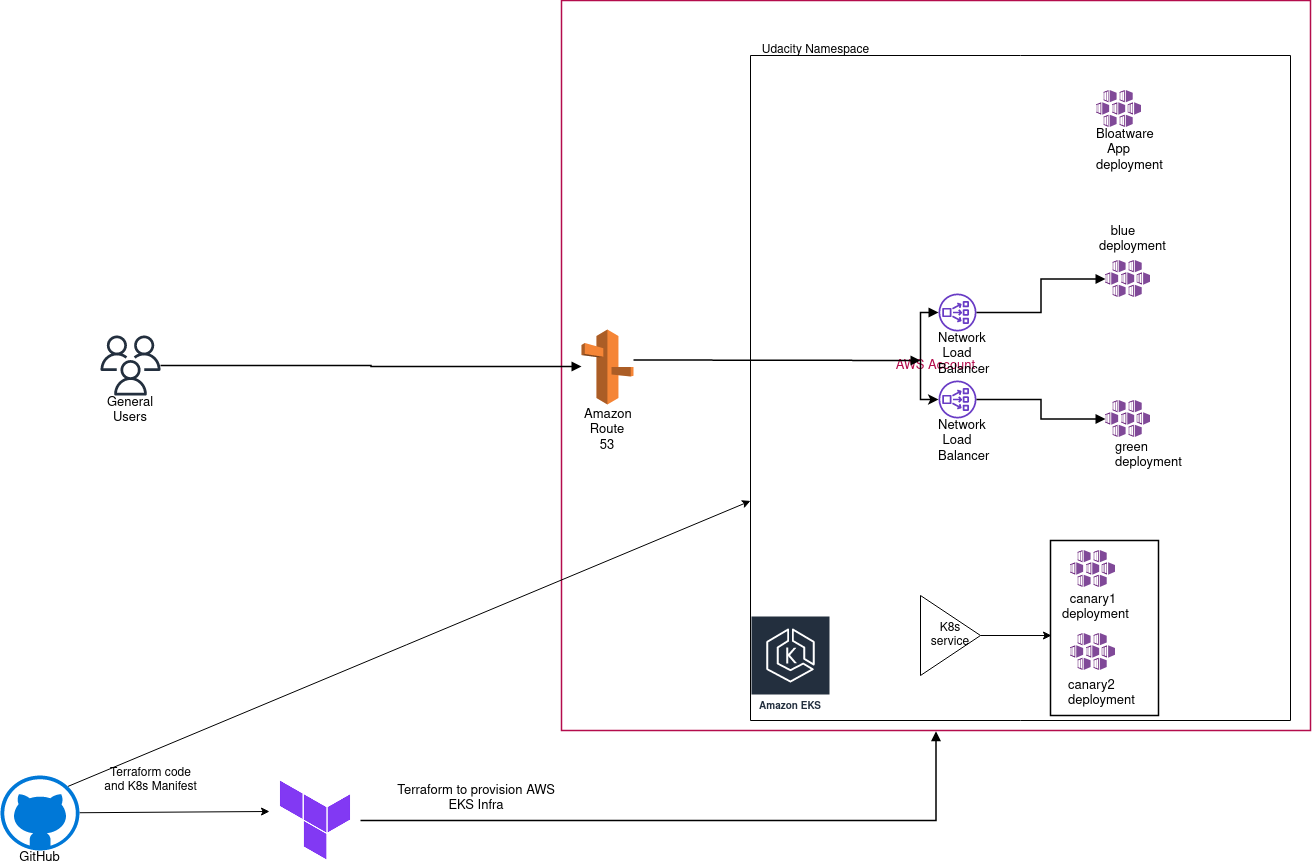

The diagram above was exported from draw.io. Its source (the exported page's mxGraphModel, read from the mxfile embedded in the PNG):
<mxGraphModel dx="3176" dy="390" grid="0" gridSize="10" guides="1" tooltips="1" connect="1" arrows="1" fold="1" page="0" pageScale="1" pageWidth="850" pageHeight="1100" background="#ffffff" math="0" shadow="0">
  <root>
    <mxCell id="0" />
    <mxCell id="1" parent="0" />
    <mxCell id="JuWdqQExaaxB2jBIrP5L-3" value="" style="html=1;overflow=block;blockSpacing=1;whiteSpace=wrap;fontSize=13;spacing=3.8;strokeOpacity=100;strokeWidth=1.5;lucidId=3ZergMmtKy-M;" vertex="1" parent="1">
      <mxGeometry x="930" y="2090" width="108" height="175" as="geometry" />
    </mxCell>
    <mxCell id="JuWdqQExaaxB2jBIrP5L-4" value="AWS Account" style="html=1;overflow=block;blockSpacing=1;whiteSpace=wrap;fontSize=13;fontColor=#b40c4c;spacing=0;strokeColor=#b40c4c;strokeOpacity=100;fillOpacity=0;fillColor=#ffffff;strokeWidth=1.5;container=0;pointerEvents=0;collapsible=0;recursiveResize=0;lucidId=dMer.BM40Xwy;" vertex="1" parent="1">
      <mxGeometry x="441" y="1550" width="749" height="730" as="geometry" />
    </mxCell>
    <mxCell id="JuWdqQExaaxB2jBIrP5L-5" value="Terraform to provision AWS EKS Infra" style="html=1;overflow=block;blockSpacing=1;whiteSpace=wrap;fontSize=13;fontColor=default;spacing=0;fillColor=#ffffff;strokeWidth=1.5;strokeColor=none;lucidId=YQerW66ns6hU;" vertex="1" parent="1">
      <mxGeometry x="266" y="2325" width="180" height="45" as="geometry" />
    </mxCell>
    <mxCell id="JuWdqQExaaxB2jBIrP5L-32" style="edgeStyle=none;rounded=0;orthogonalLoop=1;jettySize=auto;html=1;entryX=-0.011;entryY=0.4;entryDx=0;entryDy=0;entryPerimeter=0;startArrow=none;startFill=0;" edge="1" parent="1" source="JuWdqQExaaxB2jBIrP5L-6" target="JuWdqQExaaxB2jBIrP5L-7">
      <mxGeometry relative="1" as="geometry" />
    </mxCell>
    <mxCell id="JuWdqQExaaxB2jBIrP5L-35" style="edgeStyle=none;rounded=0;orthogonalLoop=1;jettySize=auto;html=1;exitX=0.855;exitY=0.145;exitDx=0;exitDy=0;exitPerimeter=0;startArrow=none;startFill=0;" edge="1" parent="1" source="JuWdqQExaaxB2jBIrP5L-6" target="JuWdqQExaaxB2jBIrP5L-40">
      <mxGeometry relative="1" as="geometry" />
    </mxCell>
    <mxCell id="JuWdqQExaaxB2jBIrP5L-6" value="GitHub" style="html=1;overflow=block;blockSpacing=1;whiteSpace=wrap;verticalLabelPosition=bottom;verticalAlign=top;shape=mxgraph.azure.github_code;fontSize=13;spacing=0;strokeOpacity=100;fillColor=#0078d7;strokeWidth=1.5;strokeColor=none;lucidId=JLertr6IIpAi;" vertex="1" parent="1">
      <mxGeometry x="-120" y="2325" width="79" height="75" as="geometry" />
    </mxCell>
    <mxCell id="JuWdqQExaaxB2jBIrP5L-7" value="" style="html=1;overflow=block;blockSpacing=1;whiteSpace=wrap;shape=image;fontSize=13;spacing=0;strokeColor=none;strokeOpacity=100;strokeWidth=0;image=https://images.lucid.app/images/7d87dc72-cebc-4dd8-a3f3-efe7d313439d/content;imageAspect=0;lucidId=LQerXONilT33;" vertex="1" parent="1">
      <mxGeometry x="150" y="2325" width="90" height="90" as="geometry" />
    </mxCell>
    <mxCell id="JuWdqQExaaxB2jBIrP5L-11" value="Amazon Route 53" style="html=1;overflow=block;blockSpacing=1;whiteSpace=wrap;shape=mxgraph.aws3.route_53;labelPosition=center;verticalLabelPosition=bottom;align=center;verticalAlign=top;pointerEvents=1;fontSize=13;fontColor=default;spacing=3.8;strokeOpacity=100;fillColor=#f58536;strokeWidth=1.5;lucidId=vSer0~VRcnAo;" vertex="1" parent="1">
      <mxGeometry x="461" y="1879" width="52" height="75" as="geometry" />
    </mxCell>
    <mxCell id="JuWdqQExaaxB2jBIrP5L-12" value="General Users" style="html=1;overflow=block;blockSpacing=1;whiteSpace=wrap;shape=mxgraph.aws4.users;labelPosition=center;verticalLabelPosition=bottom;align=center;verticalAlign=top;pointerEvents=1;fontSize=13;fontColor=default;spacing=0;strokeOpacity=100;fillColor=#232f3e;strokeWidth=1.5;strokeColor=none;lucidId=mTerdtWL8~1o;" vertex="1" parent="1">
      <mxGeometry x="-20" y="1885" width="60" height="60" as="geometry" />
    </mxCell>
    <mxCell id="JuWdqQExaaxB2jBIrP5L-13" value="" style="html=1;jettySize=18;whiteSpace=wrap;fontSize=13;strokeOpacity=100;strokeWidth=1.5;rounded=1;arcSize=0;edgeStyle=orthogonalEdgeStyle;startArrow=none;endArrow=block;endFill=1;exitX=1;exitY=0.5;exitPerimeter=0;entryX=0.5;entryY=1.001;entryPerimeter=0;lucidId=3UerZTN1ZE.q;" edge="1" parent="1" source="JuWdqQExaaxB2jBIrP5L-7" target="JuWdqQExaaxB2jBIrP5L-4">
      <mxGeometry width="100" height="100" relative="1" as="geometry">
        <Array as="points" />
      </mxGeometry>
    </mxCell>
    <mxCell id="JuWdqQExaaxB2jBIrP5L-14" value="" style="html=1;jettySize=18;whiteSpace=wrap;fontSize=13;strokeOpacity=100;strokeWidth=1.5;rounded=1;arcSize=0;edgeStyle=orthogonalEdgeStyle;startArrow=none;endArrow=block;endFill=1;exitX=1;exitY=0.5;exitPerimeter=0;lucidId=-UernL7MWnSk;entryX=0;entryY=0.493;entryDx=0;entryDy=0;entryPerimeter=0;" edge="1" parent="1" source="JuWdqQExaaxB2jBIrP5L-12" target="JuWdqQExaaxB2jBIrP5L-11">
      <mxGeometry width="100" height="100" relative="1" as="geometry">
        <Array as="points" />
        <mxPoint x="440" y="2037" as="targetPoint" />
      </mxGeometry>
    </mxCell>
    <mxCell id="JuWdqQExaaxB2jBIrP5L-18" value="" style="html=1;jettySize=18;whiteSpace=wrap;fontSize=13;strokeOpacity=100;strokeWidth=1.5;rounded=1;arcSize=0;edgeStyle=orthogonalEdgeStyle;startArrow=none;endArrow=block;endFill=1;exitX=1;exitY=0.406;exitPerimeter=0;lucidId=NWerjPRtSeTd;" edge="1" parent="1" source="JuWdqQExaaxB2jBIrP5L-11">
      <mxGeometry width="100" height="100" relative="1" as="geometry">
        <Array as="points">
          <mxPoint x="522" y="1910" />
        </Array>
        <mxPoint x="800" y="1910" as="targetPoint" />
      </mxGeometry>
    </mxCell>
    <mxCell id="JuWdqQExaaxB2jBIrP5L-20" value="green&lt;br&gt;deployment" style="html=1;overflow=block;blockSpacing=1;whiteSpace=wrap;fontSize=13;fontColor=default;align=left;spacing=3.8;verticalAlign=top;strokeColor=none;fillOpacity=0;fillColor=#ffffff;strokeWidth=0;lucidId=bYerdONG3vFi;" vertex="1" parent="1">
      <mxGeometry x="992" y="1987" width="33" height="40" as="geometry" />
    </mxCell>
    <mxCell id="JuWdqQExaaxB2jBIrP5L-25" value="" style="overflow=block;blockSpacing=1;whiteSpace=wrap;aspect=fixed;html=1;points=[];align=center;verticalAlign=top;image;image=img/lib/mscae/Kubernetes_Services.svg;fontSize=13;spacing=0;strokeOpacity=100;fillColor=#68217a;strokeWidth=1.5;lucidId=kSerz.BuVDIO;" vertex="1" parent="1">
      <mxGeometry x="950" y="2183" width="45" height="37" as="geometry" />
    </mxCell>
    <mxCell id="JuWdqQExaaxB2jBIrP5L-29" style="edgeStyle=orthogonalEdgeStyle;rounded=0;orthogonalLoop=1;jettySize=auto;html=1;exitX=1;exitY=0.5;exitDx=0;exitDy=0;entryX=0.009;entryY=0.543;entryDx=0;entryDy=0;entryPerimeter=0;" edge="1" parent="1" source="JuWdqQExaaxB2jBIrP5L-28" target="JuWdqQExaaxB2jBIrP5L-3">
      <mxGeometry relative="1" as="geometry" />
    </mxCell>
    <mxCell id="JuWdqQExaaxB2jBIrP5L-24" value="canary2 &#10;deployment" style="html=1;overflow=block;blockSpacing=1;whiteSpace=wrap;fontSize=13;fontColor=default;align=left;spacing=3.8;verticalAlign=top;strokeColor=none;fillOpacity=0;fillColor=#ffffff;strokeWidth=0;lucidId=7Yer6DB.Xtid;" vertex="1" parent="1">
      <mxGeometry x="945" y="2225" width="84" height="40" as="geometry" />
    </mxCell>
    <mxCell id="JuWdqQExaaxB2jBIrP5L-10" value="" style="overflow=block;blockSpacing=1;whiteSpace=wrap;aspect=fixed;html=1;points=[];align=center;verticalAlign=top;image;image=img/lib/mscae/Kubernetes_Services.svg;fontSize=13;spacing=0;strokeOpacity=100;fillColor=#68217a;strokeWidth=1.5;lucidId=kSerz.BuVDIO;" vertex="1" parent="1">
      <mxGeometry x="950" y="2100" width="45" height="37" as="geometry" />
    </mxCell>
    <mxCell id="JuWdqQExaaxB2jBIrP5L-23" value="canary1 deployment" style="html=1;overflow=block;blockSpacing=1;whiteSpace=wrap;fontSize=13;fontColor=default;spacing=3.8;strokeOpacity=0;fillOpacity=0;fillColor=#ffffff;strokeWidth=1.5;lucidId=MYer5tDd6sgg;" vertex="1" parent="1">
      <mxGeometry x="938.5" y="2137" width="68" height="39" as="geometry" />
    </mxCell>
    <mxCell id="JuWdqQExaaxB2jBIrP5L-28" value="K8s&lt;br&gt;service" style="triangle;whiteSpace=wrap;html=1;" vertex="1" parent="1">
      <mxGeometry x="800" y="2145" width="60" height="80" as="geometry" />
    </mxCell>
    <mxCell id="JuWdqQExaaxB2jBIrP5L-8" value="" style="overflow=block;blockSpacing=1;whiteSpace=wrap;aspect=fixed;html=1;points=[];align=center;verticalAlign=top;image;image=img/lib/mscae/Kubernetes_Services.svg;fontSize=13;spacing=0;strokeOpacity=100;fillColor=#68217a;strokeWidth=1.5;lucidId=aSerEnEx0oWZ;movable=1;resizable=1;rotatable=1;deletable=1;editable=1;connectable=1;" vertex="1" parent="1">
      <mxGeometry x="985" y="1810" width="45" height="37" as="geometry" />
    </mxCell>
    <mxCell id="JuWdqQExaaxB2jBIrP5L-9" value="" style="overflow=block;blockSpacing=1;whiteSpace=wrap;aspect=fixed;html=1;points=[];align=center;verticalAlign=top;image;image=img/lib/mscae/Kubernetes_Services.svg;fontSize=13;spacing=0;strokeOpacity=100;fillColor=#68217a;strokeWidth=1.5;lucidId=hSerxPtUaEb0;movable=0;resizable=0;rotatable=0;deletable=0;editable=0;connectable=0;" vertex="1" parent="1">
      <mxGeometry x="985" y="1950" width="45" height="37" as="geometry" />
    </mxCell>
    <mxCell id="JuWdqQExaaxB2jBIrP5L-15" value="Network Load Balancer" style="html=1;overflow=block;blockSpacing=1;whiteSpace=wrap;shape=mxgraph.aws4.network_load_balancer;labelPosition=center;verticalLabelPosition=bottom;align=center;verticalAlign=top;pointerEvents=1;fontSize=13;fontColor=default;spacing=0;strokeOpacity=100;fillColor=#693cc5;strokeWidth=1.5;strokeColor=none;lucidId=qVersB_UUUEz;movable=0;resizable=0;rotatable=0;deletable=0;editable=0;connectable=0;" vertex="1" parent="1">
      <mxGeometry x="818" y="1843" width="38" height="38" as="geometry" />
    </mxCell>
    <mxCell id="JuWdqQExaaxB2jBIrP5L-16" value="Network Load Balancer" style="html=1;overflow=block;blockSpacing=1;whiteSpace=wrap;shape=mxgraph.aws4.network_load_balancer;labelPosition=center;verticalLabelPosition=bottom;align=center;verticalAlign=top;pointerEvents=1;fontSize=13;fontColor=default;spacing=0;strokeOpacity=100;fillColor=#693cc5;strokeWidth=1.5;strokeColor=none;lucidId=7VeroUMQ15eb;movable=0;resizable=0;rotatable=0;deletable=0;editable=0;connectable=0;" vertex="1" parent="1">
      <mxGeometry x="818" y="1930" width="38" height="38" as="geometry" />
    </mxCell>
    <mxCell id="JuWdqQExaaxB2jBIrP5L-17" value="" style="html=1;jettySize=18;whiteSpace=wrap;fontSize=13;strokeOpacity=100;strokeWidth=1.5;rounded=1;arcSize=0;edgeStyle=orthogonalEdgeStyle;startArrow=classic;endArrow=block;endFill=1;exitX=0;exitY=0.5;exitPerimeter=0;entryX=0;entryY=0.5;entryPerimeter=0;lucidId=mWerE8ezXWMN;movable=1;resizable=1;rotatable=1;deletable=1;editable=1;connectable=1;startFill=1;" edge="1" parent="1" source="JuWdqQExaaxB2jBIrP5L-16" target="JuWdqQExaaxB2jBIrP5L-15">
      <mxGeometry width="100" height="100" relative="1" as="geometry" />
    </mxCell>
    <mxCell id="JuWdqQExaaxB2jBIrP5L-21" value="" style="html=1;jettySize=18;whiteSpace=wrap;fontSize=13;strokeOpacity=100;strokeWidth=1.5;rounded=1;arcSize=0;edgeStyle=orthogonalEdgeStyle;startArrow=none;endArrow=block;endFill=1;exitX=1;exitY=0.5;exitPerimeter=0;entryX=0;entryY=0.5;entryPerimeter=0;lucidId=vYerNqkew_qM;movable=0;resizable=0;rotatable=0;deletable=0;editable=0;connectable=0;" edge="1" parent="1" source="JuWdqQExaaxB2jBIrP5L-15" target="JuWdqQExaaxB2jBIrP5L-8">
      <mxGeometry width="100" height="100" relative="1" as="geometry">
        <Array as="points" />
      </mxGeometry>
    </mxCell>
    <mxCell id="JuWdqQExaaxB2jBIrP5L-22" value="" style="html=1;jettySize=18;whiteSpace=wrap;fontSize=13;strokeOpacity=100;strokeWidth=1.5;rounded=1;arcSize=0;edgeStyle=orthogonalEdgeStyle;startArrow=none;endArrow=block;endFill=1;exitX=1;exitY=0.5;exitPerimeter=0;entryX=0;entryY=0.5;entryPerimeter=0;lucidId=yYer3TQ0l-id;movable=0;resizable=0;rotatable=0;deletable=0;editable=0;connectable=0;" edge="1" parent="1" source="JuWdqQExaaxB2jBIrP5L-16" target="JuWdqQExaaxB2jBIrP5L-9">
      <mxGeometry width="100" height="100" relative="1" as="geometry">
        <Array as="points" />
      </mxGeometry>
    </mxCell>
    <mxCell id="JuWdqQExaaxB2jBIrP5L-33" value="Terraform code &lt;br&gt;and K8s Manifest" style="text;html=1;align=center;verticalAlign=middle;resizable=0;points=[];autosize=1;strokeColor=none;fillColor=none;" vertex="1" parent="1">
      <mxGeometry x="-30" y="2310" width="120" height="40" as="geometry" />
    </mxCell>
    <mxCell id="JuWdqQExaaxB2jBIrP5L-36" value="Amazon EKS" style="sketch=0;outlineConnect=0;fontColor=#232F3E;gradientColor=none;strokeColor=#ffffff;fillColor=#232F3E;dashed=0;verticalLabelPosition=middle;verticalAlign=bottom;align=center;html=1;whiteSpace=wrap;fontSize=10;fontStyle=1;spacing=3;shape=mxgraph.aws4.productIcon;prIcon=mxgraph.aws4.eks;" vertex="1" parent="1">
      <mxGeometry x="630" y="2165" width="80" height="100" as="geometry" />
    </mxCell>
    <mxCell id="JuWdqQExaaxB2jBIrP5L-40" value="" style="swimlane;startSize=0;" vertex="1" parent="1">
      <mxGeometry x="630" y="1605" width="540" height="665" as="geometry" />
    </mxCell>
    <mxCell id="JuWdqQExaaxB2jBIrP5L-41" value="&lt;div&gt;Bloatware App&lt;br&gt;deployment&lt;br&gt;&lt;/div&gt;&lt;div&gt;&lt;br&gt;&lt;/div&gt;" style="overflow=block;blockSpacing=1;whiteSpace=wrap;aspect=fixed;html=1;points=[];align=center;verticalAlign=top;image;image=img/lib/mscae/Kubernetes_Services.svg;fontSize=13;spacing=0;strokeOpacity=100;fillColor=#68217a;strokeWidth=1.5;lucidId=aSerEnEx0oWZ;movable=1;resizable=1;rotatable=1;deletable=1;editable=1;connectable=1;" vertex="1" parent="JuWdqQExaaxB2jBIrP5L-40">
      <mxGeometry x="346" y="35" width="45" height="37" as="geometry" />
    </mxCell>
    <mxCell id="JuWdqQExaaxB2jBIrP5L-19" value="blue deployment" style="html=1;overflow=block;blockSpacing=1;whiteSpace=wrap;fontSize=13;fontColor=default;spacing=3.8;strokeOpacity=0;fillOpacity=0;fillColor=#ffffff;strokeWidth=1.5;lucidId=SXervAzL_h9p;movable=1;resizable=1;rotatable=1;deletable=1;editable=1;connectable=1;" vertex="1" parent="JuWdqQExaaxB2jBIrP5L-40">
      <mxGeometry x="346" y="165" width="54" height="15" as="geometry" />
    </mxCell>
    <mxCell id="JuWdqQExaaxB2jBIrP5L-43" style="edgeStyle=none;rounded=0;orthogonalLoop=1;jettySize=auto;html=1;exitX=0.75;exitY=1;exitDx=0;exitDy=0;startArrow=none;startFill=0;" edge="1" parent="JuWdqQExaaxB2jBIrP5L-40" source="JuWdqQExaaxB2jBIrP5L-19" target="JuWdqQExaaxB2jBIrP5L-19">
      <mxGeometry relative="1" as="geometry" />
    </mxCell>
    <mxCell id="JuWdqQExaaxB2jBIrP5L-42" value="Udacity Namespace" style="text;html=1;align=center;verticalAlign=middle;resizable=0;points=[];autosize=1;strokeColor=none;fillColor=none;" vertex="1" parent="1">
      <mxGeometry x="630" y="1585" width="130" height="30" as="geometry" />
    </mxCell>
  </root>
</mxGraphModel>